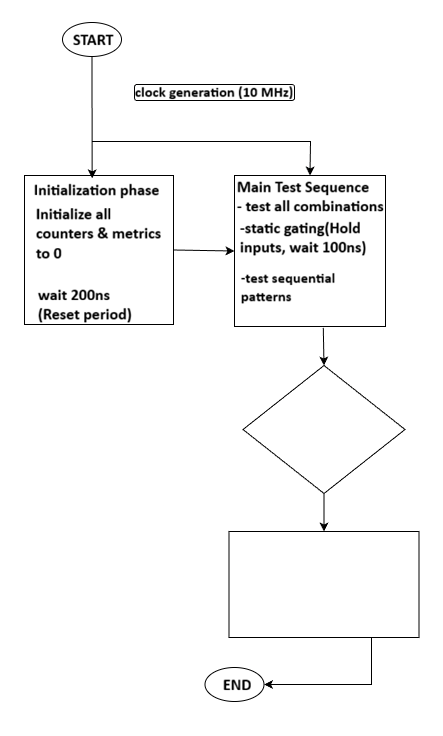

The diagram above was exported from draw.io. Its source (the exported page's mxGraphModel, read from the mxfile embedded in the PNG):
<mxGraphModel dx="478" dy="567" grid="0" gridSize="10" guides="1" tooltips="1" connect="1" arrows="1" fold="1" page="1" pageScale="1" pageWidth="1100" pageHeight="850" background="light-dark(#FFFFFF,#FFFFFF)" math="0" shadow="0">
  <root>
    <mxCell id="0" />
    <mxCell id="1" parent="0" />
    <mxCell id="Doj5ElwMgesXyQ5tauWm-1" parent="1" style="ellipse;whiteSpace=wrap;html=1;fillColor=none;strokeColor=light-dark(#000000,#020202);" value="" vertex="1">
      <mxGeometry height="34" width="59" x="202" y="91" as="geometry" />
    </mxCell>
    <mxCell id="Doj5ElwMgesXyQ5tauWm-2" parent="1" style="whiteSpace=wrap;html=1;aspect=fixed;fillColor=none;strokeColor=light-dark(#000000,#000000);" value="" vertex="1">
      <mxGeometry height="149" width="149" x="164" y="244" as="geometry" />
    </mxCell>
    <mxCell id="Doj5ElwMgesXyQ5tauWm-4" edge="1" parent="1" source="Doj5ElwMgesXyQ5tauWm-1" style="endArrow=classic;html=1;rounded=0;strokeColor=light-dark(#000000,#000000);exitX=0.5;exitY=1;exitDx=0;exitDy=0;entryX=0.454;entryY=0.019;entryDx=0;entryDy=0;entryPerimeter=0;" target="Doj5ElwMgesXyQ5tauWm-2" value="">
      <mxGeometry height="50" relative="1" width="50" as="geometry">
        <mxPoint x="237" y="177" as="sourcePoint" />
        <mxPoint x="287" y="127" as="targetPoint" />
      </mxGeometry>
    </mxCell>
    <mxCell id="Doj5ElwMgesXyQ5tauWm-5" parent="1" style="whiteSpace=wrap;html=1;aspect=fixed;fillColor=none;strokeColor=light-dark(#000000,#000000);" value="" vertex="1">
      <mxGeometry height="151" width="151" x="374" y="244" as="geometry" />
    </mxCell>
    <mxCell id="Doj5ElwMgesXyQ5tauWm-6" edge="1" parent="1" source="Doj5ElwMgesXyQ5tauWm-2" style="endArrow=classic;html=1;rounded=0;strokeColor=light-dark(#000000,#000000);exitX=1;exitY=0.5;exitDx=0;exitDy=0;entryX=0;entryY=0.5;entryDx=0;entryDy=0;" target="Doj5ElwMgesXyQ5tauWm-5" value="">
      <mxGeometry height="50" relative="1" width="50" as="geometry">
        <mxPoint x="345" y="305" as="sourcePoint" />
        <mxPoint x="345" y="427" as="targetPoint" />
      </mxGeometry>
    </mxCell>
    <mxCell id="Doj5ElwMgesXyQ5tauWm-7" edge="1" parent="1" style="endArrow=classic;html=1;rounded=0;strokeColor=light-dark(#000000,#000000);entryX=0.5;entryY=0;entryDx=0;entryDy=0;" target="Doj5ElwMgesXyQ5tauWm-5" value="">
      <mxGeometry height="50" relative="1" width="50" as="geometry">
        <Array as="points">
          <mxPoint x="450" y="210" />
        </Array>
        <mxPoint x="232" y="210" as="sourcePoint" />
        <mxPoint x="449" y="211" as="targetPoint" />
      </mxGeometry>
    </mxCell>
    <mxCell id="Doj5ElwMgesXyQ5tauWm-8" parent="1" style="rounded=0;whiteSpace=wrap;html=1;fillColor=none;strokeColor=light-dark(#000000,#000000);" value="" vertex="1">
      <mxGeometry height="106" width="190" x="368.5" y="600" as="geometry" />
    </mxCell>
    <mxCell id="Doj5ElwMgesXyQ5tauWm-9" parent="1" style="ellipse;whiteSpace=wrap;html=1;fillColor=none;strokeColor=light-dark(#000000,#020202);" value="" vertex="1">
      <mxGeometry height="34" width="59" x="344.5" y="736" as="geometry" />
    </mxCell>
    <mxCell id="Doj5ElwMgesXyQ5tauWm-10" parent="1" style="rhombus;whiteSpace=wrap;html=1;fillColor=none;strokeColor=light-dark(#000000,#000000);" value="" vertex="1">
      <mxGeometry height="128" width="162" x="382.5" y="434" as="geometry" />
    </mxCell>
    <mxCell id="Doj5ElwMgesXyQ5tauWm-12" edge="1" parent="1" source="Doj5ElwMgesXyQ5tauWm-10" style="endArrow=classic;html=1;rounded=0;strokeColor=light-dark(#000000,#000000);exitX=0.5;exitY=1;exitDx=0;exitDy=0;entryX=0.5;entryY=0;entryDx=0;entryDy=0;" target="Doj5ElwMgesXyQ5tauWm-8" value="">
      <mxGeometry height="50" relative="1" width="50" as="geometry">
        <mxPoint x="302" y="547" as="sourcePoint" />
        <mxPoint x="363" y="548" as="targetPoint" />
      </mxGeometry>
    </mxCell>
    <mxCell id="Doj5ElwMgesXyQ5tauWm-13" edge="1" parent="1" source="Doj5ElwMgesXyQ5tauWm-5" style="endArrow=classic;html=1;rounded=0;strokeColor=light-dark(#000000,#000000);exitX=0.588;exitY=1.009;exitDx=0;exitDy=0;entryX=0.5;entryY=0;entryDx=0;entryDy=0;exitPerimeter=0;" target="Doj5ElwMgesXyQ5tauWm-10" value="">
      <mxGeometry height="50" relative="1" width="50" as="geometry">
        <mxPoint x="547" y="418" as="sourcePoint" />
        <mxPoint x="608" y="419" as="targetPoint" />
      </mxGeometry>
    </mxCell>
    <mxCell id="Doj5ElwMgesXyQ5tauWm-14" edge="1" parent="1" source="Doj5ElwMgesXyQ5tauWm-8" style="endArrow=classic;html=1;rounded=0;strokeColor=light-dark(#000000,#000000);exitX=0.75;exitY=1;exitDx=0;exitDy=0;entryX=1;entryY=0.5;entryDx=0;entryDy=0;" target="Doj5ElwMgesXyQ5tauWm-9" value="">
      <mxGeometry height="50" relative="1" width="50" as="geometry">
        <Array as="points">
          <mxPoint x="511" y="753" />
        </Array>
        <mxPoint x="508" y="746" as="sourcePoint" />
        <mxPoint x="569" y="747" as="targetPoint" />
      </mxGeometry>
    </mxCell>
    <mxCell id="Doj5ElwMgesXyQ5tauWm-15" parent="1" style="rounded=1;whiteSpace=wrap;html=1;fillColor=none;strokeColor=light-dark(#000000,#000000);" value="" vertex="1">
      <mxGeometry height="16" width="160" x="274" y="153" as="geometry" />
    </mxCell>
  </root>
</mxGraphModel>